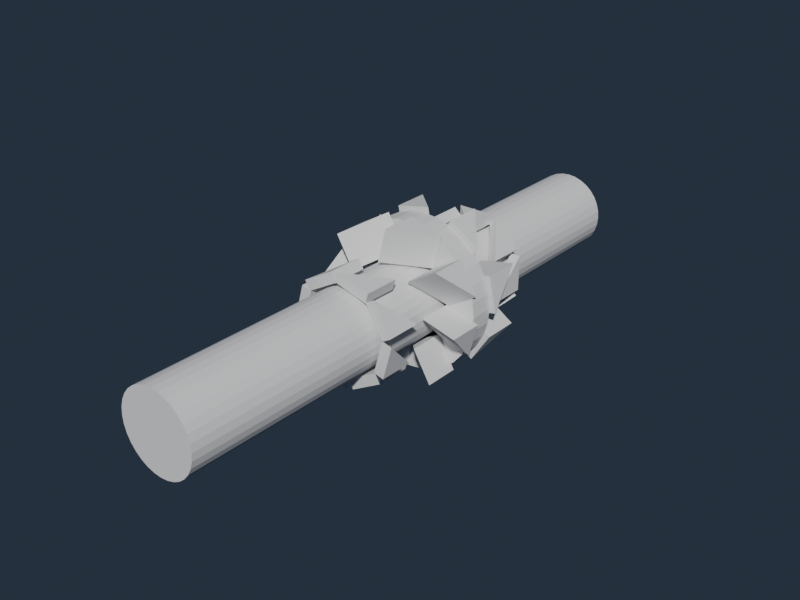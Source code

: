 # Source: ConstraintPiston.blend  (saved by Blender 4.5.90; exported with 4.5.12 LTS)
import bpy
from mathutils import Matrix  # noqa: F401  (used for matrix-valued properties, if any)

bpy.ops.wm.read_factory_settings(use_empty=True)
scene = bpy.context.scene
scene.name = 'Scene'

# ---- world
world_constraintworld = bpy.data.worlds.new('ConstraintWorld'); scene.world = world_constraintworld
world_constraintworld.color = (0.025, 0.035, 0.055)

# ---- meshes
me_cylinder = bpy.data.meshes.new('Cylinder')
me_cylinder.from_pydata([(0.0, 1.0, -1.0), (0.0, 1.0, 1.0), (0.1951, 0.9808, -1.0), (0.1951, 0.9808, 1.0), (0.3827, 0.9239, -1.0), (0.3827, 0.9239, 1.0), (0.5556, 0.8315, -1.0), (0.5556, 0.8315, 1.0), (0.7071, 0.7071, -1.0), (0.7071, 0.7071, 1.0), (0.8315, 0.5556, -1.0), (0.8315, 0.5556, 1.0), (0.9239, 0.3827, -1.0), (0.9239, 0.3827, 1.0), (0.9808, 0.1951, -1.0), (0.9808, 0.1951, 1.0), (1.0, 0.0, -1.0), (1.0, 0.0, 1.0), (0.9808, -0.1951, -1.0), (0.9808, -0.1951, 1.0), (0.9239, -0.3827, -1.0), (0.9239, -0.3827, 1.0), (0.8315, -0.5556, -1.0), (0.8315, -0.5556, 1.0), (0.7071, -0.7071, -1.0), (0.7071, -0.7071, 1.0), (0.5556, -0.8315, -1.0), (0.5556, -0.8315, 1.0), (0.3827, -0.9239, -1.0), (0.3827, -0.9239, 1.0), (0.1951, -0.9808, -1.0), (0.1951, -0.9808, 1.0), (0.0, -1.0, -1.0), (0.0, -1.0, 1.0), (-0.1951, -0.9808, -1.0), (-0.1951, -0.9808, 1.0), (-0.3827, -0.9239, -1.0), (-0.3827, -0.9239, 1.0), (-0.5556, -0.8315, -1.0), (-0.5556, -0.8315, 1.0), (-0.7071, -0.7071, -1.0), (-0.7071, -0.7071, 1.0), (-0.8315, -0.5556, -1.0), (-0.8315, -0.5556, 1.0), (-0.9239, -0.3827, -1.0), (-0.9239, -0.3827, 1.0), (-0.9808, -0.1951, -1.0), (-0.9808, -0.1951, 1.0), (-1.0, 0.0, -1.0), (-1.0, 0.0, 1.0), (-0.9808, 0.1951, -1.0), (-0.9808, 0.1951, 1.0), (-0.9239, 0.3827, -1.0), (-0.9239, 0.3827, 1.0), (-0.8315, 0.5556, -1.0), (-0.8315, 0.5556, 1.0), (-0.7071, 0.7071, -1.0), (-0.7071, 0.7071, 1.0), (-0.5556, 0.8315, -1.0), (-0.5556, 0.8315, 1.0), (-0.3827, 0.9239, -1.0), (-0.3827, 0.9239, 1.0), (-0.1951, 0.9808, -1.0), (-0.1951, 0.9808, 1.0)], [], [(0, 1, 3, 2), (2, 3, 5, 4), (4, 5, 7, 6), (6, 7, 9, 8), (8, 9, 11, 10), (10, 11, 13, 12), (12, 13, 15, 14), (14, 15, 17, 16), (16, 17, 19, 18), (18, 19, 21, 20), (20, 21, 23, 22), (22, 23, 25, 24), (24, 25, 27, 26), (26, 27, 29, 28), (28, 29, 31, 30), (30, 31, 33, 32), (32, 33, 35, 34), (34, 35, 37, 36), (36, 37, 39, 38), (38, 39, 41, 40), (40, 41, 43, 42), (42, 43, 45, 44), (44, 45, 47, 46), (46, 47, 49, 48), (48, 49, 51, 50), (50, 51, 53, 52), (52, 53, 55, 54), (54, 55, 57, 56), (56, 57, 59, 58), (58, 59, 61, 60), (3, 1, 63, 61, 59, 57, 55, 53, 51, 49, 47, 45, 43, 41, 39, 37, 35, 33, 31, 29, 27, 25, 23, 21, 19, 17, 15, 13, 11, 9, 7, 5), (60, 61, 63, 62), (62, 63, 1, 0), (0, 2, 4, 6, 8, 10, 12, 14, 16, 18, 20, 22, 24, 26, 28, 30, 32, 34, 36, 38, 40, 42, 44, 46, 48, 50, 52, 54, 56, 58, 60, 62)])
_uv = me_cylinder.uv_layers.new(name='UVMap')
_uv.uv.foreach_set('vector', [1.0, 0.5, 1.0, 1.0, 0.9688, 1.0, 0.9688, 0.5, 0.9688, 0.5, 0.9688, 1.0, 0.9375, 1.0, 0.9375, 0.5, 0.9375, 0.5, 0.9375, 1.0, 0.9062, 1.0, 0.9062, 0.5, 0.9062, 0.5, 0.9062, 1.0, 0.875, 1.0, 0.875, 0.5, 0.875, 0.5, 0.875, 1.0, 0.8438, 1.0, 0.8438, 0.5, 0.8438, 0.5, 0.8438, 1.0, 0.8125, 1.0, 0.8125, 0.5, 0.8125, 0.5, 0.8125, 1.0, 0.7812, 1.0, 0.7812, 0.5, 0.7812, 0.5, 0.7812, 1.0, 0.75, 1.0, 0.75, 0.5, 0.75, 0.5, 0.75, 1.0, 0.7188, 1.0, 0.7188, 0.5, 0.7188, 0.5, 0.7188, 1.0, 0.6875, 1.0, 0.6875, 0.5, 0.6875, 0.5, 0.6875, 1.0, 0.6562, 1.0, 0.6562, 0.5, 0.6562, 0.5, 0.6562, 1.0, 0.625, 1.0, 0.625, 0.5, 0.625, 0.5, 0.625, 1.0, 0.5938, 1.0, 0.5938, 0.5, 0.5938, 0.5, 0.5938, 1.0, 0.5625, 1.0, 0.5625, 0.5, 0.5625, 0.5, 0.5625, 1.0, 0.5312, 1.0, 0.5312, 0.5, 0.5312, 0.5, 0.5312, 1.0, 0.5, 1.0, 0.5, 0.5, 0.5, 0.5, 0.5, 1.0, 0.4688, 1.0, 0.4688, 0.5, 0.4688, 0.5, 0.4688, 1.0, 0.4375, 1.0, 0.4375, 0.5, 0.4375, 0.5, 0.4375, 1.0, 0.4062, 1.0, 0.4062, 0.5, 0.4062, 0.5, 0.4062, 1.0, 0.375, 1.0, 0.375, 0.5, 0.375, 0.5, 0.375, 1.0, 0.3438, 1.0, 0.3438, 0.5, 0.3438, 0.5, 0.3438, 1.0, 0.3125, 1.0, 0.3125, 0.5, 0.3125, 0.5, 0.3125, 1.0, 0.2812, 1.0, 0.2812, 0.5, 0.2812, 0.5, 0.2812, 1.0, 0.25, 1.0, 0.25, 0.5, 0.25, 0.5, 0.25, 1.0, 0.2188, 1.0, 0.2188, 0.5, 0.2188, 0.5, 0.2188, 1.0, 0.1875, 1.0, 0.1875, 0.5, 0.1875, 0.5, 0.1875, 1.0, 0.1562, 1.0, 0.1562, 0.5, 0.1562, 0.5, 0.1562, 1.0, 0.125, 1.0, 0.125, 0.5, 0.125, 0.5, 0.125, 1.0, 0.09375, 1.0, 0.09375, 0.5, 0.09375, 0.5, 0.09375, 1.0, 0.0625, 1.0, 0.0625, 0.5, 0.2968, 0.4854, 0.25, 0.49, 0.2032, 0.4854, 0.1582, 0.4717, 0.1167, 0.4496, 0.08029, 0.4197, 0.05045, 0.3833, 0.02827, 0.3418, 0.01461, 0.2968, 0.01, 0.25, 0.01461, 0.2032, 0.02827, 0.1582, 0.05045, 0.1167, 0.08029, 0.08029, 0.1167, 0.05045, 0.1582, 0.02827, 0.2032, 0.01461, 0.25, 0.01, 0.2968, 0.01461, 0.3418, 0.02827, 0.3833, 0.05045, 0.4197, 0.08029, 0.4496, 0.1167, 0.4717, 0.1582, 0.4854, 0.2032, 0.49, 0.25, 0.4854, 0.2968, 0.4717, 0.3418, 0.4496, 0.3833, 0.4197, 0.4197, 0.3833, 0.4496, 0.3418, 0.4717, 0.0625, 0.5, 0.0625, 1.0, 0.03125, 1.0, 0.03125, 0.5, 0.03125, 0.5, 0.03125, 1.0, 0.0, 1.0, 0.0, 0.5, 0.75, 0.49, 0.7968, 0.4854, 0.8418, 0.4717, 0.8833, 0.4496, 0.9197, 0.4197, 0.9496, 0.3833, 0.9717, 0.3418, 0.9854, 0.2968, 0.99, 0.25, 0.9854, 0.2032, 0.9717, 0.1582, 0.9496, 0.1167, 0.9197, 0.08029, 0.8833, 0.05045, 0.8418, 0.02827, 0.7968, 0.01461, 0.75, 0.01, 0.7032, 0.01461, 0.6582, 0.02827, 0.6167, 0.05045, 0.5803, 0.08029, 0.5504, 0.1167, 0.5283, 0.1582, 0.5146, 0.2032, 0.51, 0.25, 0.5146, 0.2968, 0.5283, 0.3418, 0.5504, 0.3833, 0.5803, 0.4197, 0.6167, 0.4496, 0.6582, 0.4717, 0.7032, 0.4854])
me_cylinder.update()
me_circle = bpy.data.meshes.new('Circle')
me_circle.from_pydata([(0.0, 1.0, 0.0), (-0.1951, 0.9808, 0.0), (-0.3827, 0.9239, 0.0), (-0.5556, 0.8315, 0.0), (-0.7071, 0.7071, 0.0), (-0.8315, 0.5556, 0.0), (-0.9239, 0.3827, 0.0), (-0.9808, 0.1951, 0.0), (-1.0, 0.0, 0.0), (-0.9808, -0.1951, 0.0), (-0.9239, -0.3827, 0.0), (-0.8315, -0.5556, 0.0), (-0.7071, -0.7071, 0.0), (-0.5556, -0.8315, 0.0), (-0.3827, -0.9239, 0.0), (-0.1951, -0.9808, 0.0), (0.0, -1.0, 0.0), (0.1951, -0.9808, 0.0), (0.3827, -0.9239, 0.0), (0.5556, -0.8315, 0.0), (0.7071, -0.7071, 0.0), (0.8315, -0.5556, 0.0), (0.9239, -0.3827, 0.0), (0.9808, -0.1951, 0.0), (1.0, 0.0, 0.0), (0.9808, 0.1951, 0.0), (0.9239, 0.3827, 0.0), (0.8315, 0.5556, 0.0), (0.7071, 0.7071, 0.0), (0.5556, 0.8315, 0.0), (0.3827, 0.9239, 0.0), (0.1951, 0.9808, 0.0), (8.439e-09, 1.587, 6.823e-15), (-0.3095, 1.556, 6.687e-15), (-0.6072, 1.466, 6.283e-15), (-0.8815, 1.319, 5.626e-15), (-1.122, 1.122, 4.742e-15), (-1.319, 0.8815, 3.666e-15), (-1.466, 0.6072, 2.437e-15), (-1.556, 0.3095, 1.104e-15), (-1.587, 1.731e-09, -2.82e-16), (-1.556, -0.3095, -1.668e-15), (-1.466, -0.6072, -3.001e-15), (-1.319, -0.8815, -4.23e-15), (-1.122, -1.122, -5.306e-15), (-0.8815, -1.319, -6.19e-15), (-0.6072, -1.466, -6.847e-15), (-0.3095, -1.556, -7.251e-15), (8.439e-09, -1.587, -7.387e-15), (0.3095, -1.556, -7.251e-15), (0.6072, -1.466, -6.847e-15), (0.8815, -1.319, -6.19e-15), (1.122, -1.122, -5.306e-15), (1.319, -0.8815, -4.23e-15), (1.466, -0.6072, -3.001e-15), (1.556, -0.3095, -1.668e-15), (1.587, 1.731e-09, -2.82e-16), (1.556, 0.3095, 1.104e-15), (1.466, 0.6072, 2.437e-15), (1.319, 0.8815, 3.666e-15), (1.122, 1.122, 4.742e-15), (0.8815, 1.319, 5.626e-15), (0.6072, 1.466, 6.283e-15), (0.3095, 1.556, 6.687e-15), (8.439e-09, 1.587, -0.5147), (-0.3095, 1.556, -0.5147), (-0.6072, 1.466, -0.5147), (-0.8815, 1.319, -0.5147), (-1.122, 1.122, -0.5147), (-1.319, 0.8815, -0.5147), (-1.466, 0.6072, -0.5147), (-1.556, 0.3095, -0.5147), (-1.587, -2.077e-08, -0.5147), (-1.556, -0.3095, -0.5147), (-1.466, -0.6072, -0.5147), (-1.319, -0.8815, -0.5147), (-1.122, -1.122, -0.5147), (-0.8815, -1.319, -0.5147), (-0.6072, -1.466, -0.5147), (-0.3095, -1.556, -0.5147), (8.439e-09, -1.587, -0.5147), (0.3095, -1.556, -0.5147), (0.6072, -1.466, -0.5147), (0.8815, -1.319, -0.5147), (1.122, -1.122, -0.5147), (1.319, -0.8815, -0.5147), (1.466, -0.6072, -0.5147), (1.556, -0.3095, -0.5147), (1.587, -2.077e-08, -0.5147), (1.556, 0.3095, -0.5147), (1.466, 0.6072, -0.5147), (1.319, 0.8815, -0.5147), (1.122, 1.122, -0.5147), (0.8815, 1.319, -0.5147), (0.6072, 1.466, -0.5147), (0.3095, 1.556, -0.5147), (0.0, 1.0, -0.5147), (-0.1951, 0.9808, -0.5147), (-0.3827, 0.9239, -0.5147), (-0.5556, 0.8315, -0.5147), (-0.7071, 0.7071, -0.5147), (-0.8315, 0.5556, -0.5147), (-0.9239, 0.3827, -0.5147), (-0.9808, 0.1951, -0.5147), (-1.0, -2.25e-08, -0.5147), (-0.9808, -0.1951, -0.5147), (-0.9239, -0.3827, -0.5147), (-0.8315, -0.5556, -0.5147), (-0.7071, -0.7071, -0.5147), (-0.5556, -0.8315, -0.5147), (-0.3827, -0.9239, -0.5147), (-0.1951, -0.9808, -0.5147), (0.0, -1.0, -0.5147), (0.1951, -0.9808, -0.5147), (0.3827, -0.9239, -0.5147), (0.5556, -0.8315, -0.5147), (0.7071, -0.7071, -0.5147), (0.8315, -0.5556, -0.5147), (0.9239, -0.3827, -0.5147), (0.9808, -0.1951, -0.5147), (1.0, -2.25e-08, -0.5147), (0.9808, 0.1951, -0.5147), (0.9239, 0.3827, -0.5147), (0.8315, 0.5556, -0.5147), (0.7071, 0.7071, -0.5147), (0.5556, 0.8315, -0.5147), (0.3827, 0.9239, -0.5147), (0.1951, 0.9808, -0.5147), (-0.3591, 0.9062, -0.5266), (-0.3591, 1.671, -0.5266), (-0.3591, 0.9062, -1.291), (-0.3591, 1.671, -1.291), (0.4053, 0.9062, -0.5266), (0.4053, 1.671, -0.5266), (-0.6258, 0.7473, 0.01395), (-0.8662, 1.473, 0.01395), (-0.6258, 0.7473, 0.7783), (-0.8662, 1.473, 0.7783), (0.09974, 0.9876, 0.01395), (-0.1406, 1.713, 0.01395), (0.3869, 0.8947, -0.5266), (0.9273, 1.435, -0.5266), (0.3869, 0.8947, -1.291), (0.9273, 1.435, -1.291), (0.9273, 0.3542, -0.5266), (1.468, 0.8947, -0.5266), (0.08588, 0.9709, 0.01395), (0.429, 1.654, 0.01395), (0.08588, 0.9709, 0.7783), (0.429, 1.654, 0.7783), (0.7689, 0.6278, 0.01395), (1.112, 1.311, 0.01395), (0.9062, 0.3591, -0.5266), (1.671, 0.3591, -0.5266), (0.9062, 0.3591, -1.291), (1.671, 0.3591, -1.291), (0.9062, -0.4053, -0.5266), (1.671, -0.4053, -0.5266), (0.7473, 0.6258, 0.01395), (1.473, 0.8662, 0.01395), (0.7473, 0.6258, 0.7783), (1.473, 0.8662, 0.7783), (0.9876, -0.09974, 0.01395), (1.713, 0.1406, 0.01395), (0.8947, -0.3869, -0.5266), (1.435, -0.9273, -0.5266), (0.8947, -0.3869, -1.291), (1.435, -0.9273, -1.291), (0.3542, -0.9273, -0.5266), (0.8947, -1.468, -0.5266), (0.9709, -0.08588, 0.01395), (1.654, -0.429, 0.01395), (0.9709, -0.08588, 0.7783), (1.654, -0.429, 0.7783), (0.6278, -0.7689, 0.01395), (1.311, -1.112, 0.01395), (0.3591, -0.9062, -0.5266), (0.3591, -1.671, -0.5266), (0.3591, -0.9062, -1.291), (0.3591, -1.671, -1.291), (-0.4053, -0.9062, -0.5266), (-0.4053, -1.671, -0.5266), (0.6258, -0.7473, 0.01395), (0.8662, -1.473, 0.01395), (0.6258, -0.7473, 0.7783), (0.8662, -1.473, 0.7783), (-0.09974, -0.9876, 0.01395), (0.1406, -1.713, 0.01395), (-0.3869, -0.8947, -0.5266), (-0.9273, -1.435, -0.5266), (-0.3869, -0.8947, -1.291), (-0.9273, -1.435, -1.291), (-0.9273, -0.3542, -0.5266), (-1.468, -0.8947, -0.5266), (-0.08588, -0.9709, 0.01395), (-0.429, -1.654, 0.01395), (-0.08588, -0.9709, 0.7783), (-0.429, -1.654, 0.7783), (-0.7689, -0.6278, 0.01395), (-1.112, -1.311, 0.01395), (-0.9062, -0.3591, -0.5266), (-1.671, -0.3591, -0.5266), (-0.9062, -0.3591, -1.291), (-1.671, -0.3591, -1.291), (-0.9062, 0.4053, -0.5266), (-1.671, 0.4053, -0.5266), (-0.7473, -0.6258, 0.01395), (-1.473, -0.8662, 0.01395), (-0.7473, -0.6258, 0.7783), (-1.473, -0.8662, 0.7783), (-0.9876, 0.09974, 0.01395), (-1.713, -0.1406, 0.01395), (-0.8947, 0.3869, -0.5266), (-1.435, 0.9273, -0.5266), (-0.8947, 0.3869, -1.291), (-1.435, 0.9273, -1.291), (-0.3542, 0.9273, -0.5266), (-0.8947, 1.468, -0.5266), (-0.9709, 0.08588, 0.01395), (-1.654, 0.429, 0.01395), (-0.9709, 0.08588, 0.7783), (-1.654, 0.429, 0.7783), (-0.6278, 0.7689, 0.01395), (-1.311, 1.112, 0.01395)], [], [(2, 1, 33, 34), (29, 28, 60, 61), (16, 15, 47, 48), (3, 2, 34, 35), (30, 29, 61, 62), (17, 16, 48, 49), (4, 3, 35, 36), (31, 30, 62, 63), (18, 17, 49, 50), (5, 4, 36, 37), (0, 31, 63, 32), (19, 18, 50, 51), (6, 5, 37, 38), (20, 19, 51, 52), (7, 6, 38, 39), (21, 20, 52, 53), (8, 7, 39, 40), (22, 21, 53, 54), (9, 8, 40, 41), (23, 22, 54, 55), (10, 9, 41, 42), (24, 23, 55, 56), (11, 10, 42, 43), (25, 24, 56, 57), (12, 11, 43, 44), (26, 25, 57, 58), (13, 12, 44, 45), (27, 26, 58, 59), (14, 13, 45, 46), (1, 0, 32, 33), (28, 27, 59, 60), (15, 14, 46, 47), (42, 41, 73, 74), (56, 55, 87, 88), (43, 42, 74, 75), (57, 56, 88, 89), (44, 43, 75, 76), (58, 57, 89, 90), (45, 44, 76, 77), (59, 58, 90, 91), (46, 45, 77, 78), (33, 32, 64, 65), (60, 59, 91, 92), (47, 46, 78, 79), (34, 33, 65, 66), (61, 60, 92, 93), (48, 47, 79, 80), (35, 34, 66, 67), (62, 61, 93, 94), (49, 48, 80, 81), (36, 35, 67, 68), (63, 62, 94, 95), (50, 49, 81, 82), (37, 36, 68, 69), (32, 63, 95, 64), (51, 50, 82, 83), (38, 37, 69, 70), (52, 51, 83, 84), (39, 38, 70, 71), (53, 52, 84, 85), (40, 39, 71, 72), (54, 53, 85, 86), (41, 40, 72, 73), (55, 54, 86, 87), (1, 2, 98, 97), (28, 29, 125, 124), (15, 16, 112, 111), (2, 3, 99, 98), (29, 30, 126, 125), (16, 17, 113, 112), (3, 4, 100, 99), (30, 31, 127, 126), (17, 18, 114, 113), (4, 5, 101, 100), (31, 0, 96, 127), (18, 19, 115, 114), (5, 6, 102, 101), (19, 20, 116, 115), (6, 7, 103, 102), (20, 21, 117, 116), (7, 8, 104, 103), (21, 22, 118, 117), (8, 9, 105, 104), (22, 23, 119, 118), (9, 10, 106, 105), (23, 24, 120, 119), (10, 11, 107, 106), (24, 25, 121, 120), (11, 12, 108, 107), (25, 26, 122, 121), (12, 13, 109, 108), (26, 27, 123, 122), (13, 14, 110, 109), (0, 1, 97, 96), (27, 28, 124, 123), (14, 15, 111, 110), (97, 98, 66, 65), (98, 99, 67, 66), (99, 100, 68, 67), (100, 101, 69, 68), (101, 102, 70, 69), (102, 103, 71, 70), (103, 104, 72, 71), (104, 105, 73, 72), (105, 106, 74, 73), (106, 107, 75, 74), (107, 108, 76, 75), (108, 109, 77, 76), (109, 110, 78, 77), (110, 111, 79, 78), (111, 112, 80, 79), (112, 113, 81, 80), (113, 114, 82, 81), (114, 115, 83, 82), (115, 116, 84, 83), (116, 117, 85, 84), (117, 118, 86, 85), (118, 119, 87, 86), (119, 120, 88, 87), (120, 121, 89, 88), (121, 122, 90, 89), (122, 123, 91, 90), (123, 124, 92, 91), (124, 125, 93, 92), (125, 126, 94, 93), (126, 127, 95, 94), (127, 96, 64, 95), (96, 97, 65, 64), (128, 129, 131, 130), (130, 131, 133, 132), (132, 133, 129, 128), (130, 132, 128), (133, 131, 129), (134, 135, 137, 136), (136, 137, 139, 138), (138, 139, 135, 134), (136, 138, 134), (139, 137, 135), (140, 141, 143, 142), (142, 143, 145, 144), (144, 145, 141, 140), (142, 144, 140), (145, 143, 141), (146, 147, 149, 148), (148, 149, 151, 150), (150, 151, 147, 146), (148, 150, 146), (151, 149, 147), (152, 153, 155, 154), (154, 155, 157, 156), (156, 157, 153, 152), (154, 156, 152), (157, 155, 153), (158, 159, 161, 160), (160, 161, 163, 162), (162, 163, 159, 158), (160, 162, 158), (163, 161, 159), (164, 165, 167, 166), (166, 167, 169, 168), (168, 169, 165, 164), (166, 168, 164), (169, 167, 165), (170, 171, 173, 172), (172, 173, 175, 174), (174, 175, 171, 170), (172, 174, 170), (175, 173, 171), (176, 177, 179, 178), (178, 179, 181, 180), (180, 181, 177, 176), (178, 180, 176), (181, 179, 177), (182, 183, 185, 184), (184, 185, 187, 186), (186, 187, 183, 182), (184, 186, 182), (187, 185, 183), (188, 189, 191, 190), (190, 191, 193, 192), (192, 193, 189, 188), (190, 192, 188), (193, 191, 189), (194, 195, 197, 196), (196, 197, 199, 198), (198, 199, 195, 194), (196, 198, 194), (199, 197, 195), (200, 201, 203, 202), (202, 203, 205, 204), (204, 205, 201, 200), (202, 204, 200), (205, 203, 201), (206, 207, 209, 208), (208, 209, 211, 210), (210, 211, 207, 206), (208, 210, 206), (211, 209, 207), (212, 213, 215, 214), (214, 215, 217, 216), (216, 217, 213, 212), (214, 216, 212), (217, 215, 213), (218, 219, 221, 220), (220, 221, 223, 222), (222, 223, 219, 218), (220, 222, 218), (223, 221, 219)])
_uv = me_circle.uv_layers.new(name='UVMap')
_uv.uv.foreach_set('vector', [0.0, 0.0, 0.0, 0.0, 0.0, 0.0, 0.0, 0.0, 0.0, 0.0, 0.0, 0.0, 0.0, 0.0, 0.0, 0.0, 0.0, 0.0, 0.0, 0.0, 0.0, 0.0, 0.0, 0.0, 0.0, 0.0, 0.0, 0.0, 0.0, 0.0, 0.0, 0.0, 0.0, 0.0, 0.0, 0.0, 0.0, 0.0, 0.0, 0.0, 0.0, 0.0, 0.0, 0.0, 0.0, 0.0, 0.0, 0.0, 0.0, 0.0, 0.0, 0.0, 0.0, 0.0, 0.0, 0.0, 0.0, 0.0, 0.0, 0.0, 0.0, 0.0, 0.0, 0.0, 0.0, 0.0, 0.0, 0.0, 0.0, 0.0, 0.0, 0.0, 0.0, 0.0, 0.0, 0.0, 0.0, 0.0, 0.0, 0.0, 0.0, 0.0, 0.0, 0.0, 0.0, 0.0, 0.0, 0.0, 0.0, 0.0, 0.0, 0.0, 0.0, 0.0, 0.0, 0.0, 0.0, 0.0, 0.0, 0.0, 0.0, 0.0, 0.0, 0.0, 0.0, 0.0, 0.0, 0.0, 0.0, 0.0, 0.0, 0.0, 0.0, 0.0, 0.0, 0.0, 0.0, 0.0, 0.0, 0.0, 0.0, 0.0, 0.0, 0.0, 0.0, 0.0, 0.0, 0.0, 0.0, 0.0, 0.0, 0.0, 0.0, 0.0, 0.0, 0.0, 0.0, 0.0, 0.0, 0.0, 0.0, 0.0, 0.0, 0.0, 0.0, 0.0, 0.0, 0.0, 0.0, 0.0, 0.0, 0.0, 0.0, 0.0, 0.0, 0.0, 0.0, 0.0, 0.0, 0.0, 0.0, 0.0, 0.0, 0.0, 0.0, 0.0, 0.0, 0.0, 0.0, 0.0, 0.0, 0.0, 0.0, 0.0, 0.0, 0.0, 0.0, 0.0, 0.0, 0.0, 0.0, 0.0, 0.0, 0.0, 0.0, 0.0, 0.0, 0.0, 0.0, 0.0, 0.0, 0.0, 0.0, 0.0, 0.0, 0.0, 0.0, 0.0, 0.0, 0.0, 0.0, 0.0, 0.0, 0.0, 0.0, 0.0, 0.0, 0.0, 0.0, 0.0, 0.0, 0.0, 0.0, 0.0, 0.0, 0.0, 0.0, 0.0, 0.0, 0.0, 0.0, 0.0, 0.0, 0.0, 0.0, 0.0, 0.0, 0.0, 0.0, 0.0, 0.0, 0.0, 0.0, 0.0, 0.0, 0.0, 0.0, 0.0, 0.0, 0.0, 0.0, 0.0, 0.0, 0.0, 0.0, 0.0, 0.0, 0.0, 0.0, 0.0, 0.0, 0.0, 0.0, 0.0, 0.0, 0.0, 0.0, 0.0, 0.0, 0.0, 0.0, 0.0, 0.0, 0.0, 0.0, 0.0, 0.0, 0.0, 0.0, 0.0, 0.0, 0.0, 0.0, 0.0, 0.0, 0.0, 0.0, 0.0, 0.0, 0.0, 0.0, 0.0, 0.0, 0.0, 0.0, 0.0, 0.0, 0.0, 0.0, 0.0, 0.0, 0.0, 0.0, 0.0, 0.0, 0.0, 0.0, 0.0, 0.0, 0.0, 0.0, 0.0, 0.0, 0.0, 0.0, 0.0, 0.0, 0.0, 0.0, 0.0, 0.0, 0.0, 0.0, 0.0, 0.0, 0.0, 0.0, 0.0, 0.0, 0.0, 0.0, 0.0, 0.0, 0.0, 0.0, 0.0, 0.0, 0.0, 0.0, 0.0, 0.0, 0.0, 0.0, 0.0, 0.0, 0.0, 0.0, 0.0, 0.0, 0.0, 0.0, 0.0, 0.0, 0.0, 0.0, 0.0, 0.0, 0.0, 0.0, 0.0, 0.0, 0.0, 0.0, 0.0, 0.0, 0.0, 0.0, 0.0, 0.0, 0.0, 0.0, 0.0, 0.0, 0.0, 0.0, 0.0, 0.0, 0.0, 0.0, 0.0, 0.0, 0.0, 0.0, 0.0, 0.0, 0.0, 0.0, 0.0, 0.0, 0.0, 0.0, 0.0, 0.0, 0.0, 0.0, 0.0, 0.0, 0.0, 0.0, 0.0, 0.0, 0.0, 0.0, 0.0, 0.0, 0.0, 0.0, 0.0, 0.0, 0.0, 0.0, 0.0, 0.0, 0.0, 0.0, 0.0, 0.0, 0.0, 0.0, 0.0, 0.0, 0.0, 0.0, 0.0, 0.0, 0.0, 0.0, 0.0, 0.0, 0.0, 0.0, 0.0, 0.0, 0.0, 0.0, 0.0, 0.0, 0.0, 0.0, 0.0, 0.0, 0.0, 0.0, 0.0, 0.0, 0.0, 0.0, 0.0, 0.0, 0.0, 0.0, 0.0, 0.0, 0.0, 0.0, 0.0, 0.0, 0.0, 0.0, 0.0, 0.0, 0.0, 0.0, 0.0, 0.0, 0.0, 0.0, 0.0, 0.0, 0.0, 0.0, 0.0, 0.0, 0.0, 0.0, 0.0, 0.0, 0.0, 0.0, 0.0, 0.0, 0.0, 0.0, 0.0, 0.0, 0.0, 0.0, 0.0, 0.0, 0.0, 0.0, 0.0, 0.0, 0.0, 0.0, 0.0, 0.0, 0.0, 0.0, 0.0, 0.0, 0.0, 0.0, 0.0, 0.0, 0.0, 0.0, 0.0, 0.0, 0.0, 0.0, 0.0, 0.0, 0.0, 0.0, 0.0, 0.0, 0.0, 0.0, 0.0, 0.0, 0.0, 0.0, 0.0, 0.0, 0.0, 0.0, 0.0, 0.0, 0.0, 0.0, 0.0, 0.0, 0.0, 0.0, 0.0, 0.0, 0.0, 0.0, 0.0, 0.0, 0.0, 0.0, 0.0, 0.0, 0.0, 0.0, 0.0, 0.0, 0.0, 0.0, 0.0, 0.0, 0.0, 0.0, 0.0, 0.0, 0.0, 0.0, 0.0, 0.0, 0.0, 0.0, 0.0, 0.0, 0.0, 0.0, 0.0, 0.0, 0.0, 0.0, 0.0, 0.0, 0.0, 0.0, 0.0, 0.0, 0.0, 0.0, 0.0, 0.0, 0.0, 0.0, 0.0, 0.0, 0.0, 0.0, 0.0, 0.0, 0.0, 0.0, 0.0, 0.0, 0.0, 0.0, 0.0, 0.0, 0.0, 0.0, 0.0, 0.0, 0.0, 0.0, 0.0, 0.0, 0.0, 0.0, 0.0, 0.0, 0.0, 0.0, 0.0, 0.0, 0.0, 0.0, 0.0, 0.0, 0.0, 0.0, 0.0, 0.0, 0.0, 0.0, 0.0, 0.0, 0.0, 0.0, 0.0, 0.0, 0.0, 0.0, 0.0, 0.0, 0.0, 0.0, 0.0, 0.0, 0.0, 0.0, 0.0, 0.0, 0.0, 0.0, 0.0, 0.0, 0.0, 0.0, 0.0, 0.0, 0.0, 0.0, 0.0, 0.0, 0.0, 0.0, 0.0, 0.0, 0.0, 0.0, 0.0, 0.0, 0.0, 0.0, 0.0, 0.0, 0.0, 0.0, 0.0, 0.0, 0.0, 0.0, 0.0, 0.0, 0.0, 0.0, 0.0, 0.0, 0.0, 0.0, 0.0, 0.0, 0.0, 0.0, 0.0, 0.0, 0.0, 0.0, 0.0, 0.0, 0.0, 0.0, 0.0, 0.0, 0.0, 0.0, 0.0, 0.0, 0.0, 0.0, 0.0, 0.0, 0.0, 0.0, 0.0, 0.0, 0.0, 0.0, 0.0, 0.0, 0.0, 0.0, 0.0, 0.0, 0.0, 0.0, 0.0, 0.0, 0.0, 0.0, 0.0, 0.0, 0.0, 0.0, 0.0, 0.0, 0.0, 0.0, 0.0, 0.0, 0.0, 0.0, 0.0, 0.0, 0.0, 0.0, 0.0, 0.0, 0.0, 0.0, 0.0, 0.0, 0.0, 0.0, 0.0, 0.0, 0.0, 0.0, 0.0, 0.0, 0.0, 0.0, 0.0, 0.0, 0.0, 0.0, 0.0, 0.0, 0.0, 0.0, 0.0, 0.0, 0.0, 0.0, 0.0, 0.0, 0.0, 0.0, 0.0, 0.0, 0.0, 0.0, 0.0, 0.0, 0.0, 0.0, 0.0, 0.0, 0.0, 0.0, 0.0, 0.0, 0.0, 0.0, 0.0, 0.0, 0.0, 0.0, 0.0, 0.0, 0.0, 0.0, 0.0, 0.0, 0.0, 0.0, 0.0, 0.0, 0.0, 0.0, 0.0, 0.0, 0.0, 0.0, 0.0, 0.0, 0.0, 0.0, 0.0, 0.0, 0.0, 0.0, 0.0, 0.0, 0.0, 0.0, 0.0, 0.0, 0.0, 0.0, 0.0, 0.0, 0.0, 0.0, 0.0, 0.0, 0.0, 0.0, 0.0, 0.0, 0.0, 0.0, 0.0, 0.0, 0.0, 0.0, 0.0, 0.0, 0.0, 0.0, 0.0, 0.0, 0.0, 0.0, 0.0, 0.0, 0.0, 0.0, 0.0, 0.0, 0.0, 0.0, 0.0, 0.0, 0.0, 0.0, 0.0, 0.0, 0.0, 0.0, 0.0, 0.0, 0.0, 0.0, 0.0, 0.0, 0.0, 0.0, 0.0, 0.0, 0.0, 0.0, 0.0, 0.0, 0.0, 0.0, 0.0, 0.0, 0.0, 0.0, 0.0, 0.0, 0.0, 0.0, 0.0, 0.0, 0.0, 0.0, 0.0, 0.0, 0.0, 0.0, 0.0, 0.0, 0.0, 0.0, 0.0, 0.0, 0.0, 0.0, 0.0, 0.0, 0.0, 0.0, 0.0, 0.0, 0.0, 0.0, 0.0, 0.0, 0.0, 0.0, 0.0, 0.0, 0.0, 0.0, 0.0, 0.0, 0.0, 0.0, 0.0, 0.0, 0.0, 0.0, 0.0, 0.0, 0.0, 0.0, 0.0, 0.0, 0.0, 0.0, 0.0, 0.0, 0.0, 0.0, 0.0, 0.0, 0.0, 0.0, 0.0, 0.0, 0.0, 0.0, 0.0, 0.0, 0.0, 0.0, 0.0, 0.0, 0.0, 0.0, 0.0, 0.0, 0.0, 0.0, 0.0, 0.0, 0.0, 0.0, 0.0, 0.0, 0.0, 0.0, 0.0, 0.0, 0.0, 0.0, 0.0, 0.0, 0.0, 0.0, 0.0, 0.0, 0.0, 0.0, 0.0, 0.0, 0.0, 0.0, 0.0, 0.0, 0.0, 0.0, 0.0, 0.0, 0.0, 0.0, 0.0, 0.0, 0.0, 0.0, 0.0, 0.0, 0.0, 0.0, 0.0, 0.0, 0.0, 0.0, 0.0, 0.0, 0.0, 0.0, 0.0, 0.0, 0.0, 0.0, 0.0, 0.0, 0.0, 0.0, 0.0, 0.0, 0.0, 0.0, 0.0, 0.0, 0.0, 0.0, 0.0, 0.0, 0.0, 0.0, 0.0, 0.0, 0.0, 0.0, 0.0, 0.0, 0.0, 0.0, 0.0, 0.0, 0.0, 0.375, 0.0, 0.625, 0.0, 0.625, 0.25, 0.375, 0.25, 0.375, 0.25, 0.625, 0.25, 0.625, 0.5, 0.375, 0.5, 0.375, 0.75, 0.625, 0.75, 0.625, 1.0, 0.375, 1.0, 0.125, 0.5, 0.375, 0.75, 0.125, 0.75, 0.625, 0.5, 0.875, 0.5, 0.875, 0.75, 0.375, 0.0, 0.625, 0.0, 0.625, 0.25, 0.375, 0.25, 0.375, 0.25, 0.625, 0.25, 0.625, 0.5, 0.375, 0.5, 0.375, 0.75, 0.625, 0.75, 0.625, 1.0, 0.375, 1.0, 0.125, 0.5, 0.375, 0.75, 0.125, 0.75, 0.625, 0.5, 0.875, 0.5, 0.875, 0.75, 0.375, 0.0, 0.625, 0.0, 0.625, 0.25, 0.375, 0.25, 0.375, 0.25, 0.625, 0.25, 0.625, 0.5, 0.375, 0.5, 0.375, 0.75, 0.625, 0.75, 0.625, 1.0, 0.375, 1.0, 0.125, 0.5, 0.375, 0.75, 0.125, 0.75, 0.625, 0.5, 0.875, 0.5, 0.875, 0.75, 0.375, 0.0, 0.625, 0.0, 0.625, 0.25, 0.375, 0.25, 0.375, 0.25, 0.625, 0.25, 0.625, 0.5, 0.375, 0.5, 0.375, 0.75, 0.625, 0.75, 0.625, 1.0, 0.375, 1.0, 0.125, 0.5, 0.375, 0.75, 0.125, 0.75, 0.625, 0.5, 0.875, 0.5, 0.875, 0.75, 0.375, 0.0, 0.625, 0.0, 0.625, 0.25, 0.375, 0.25, 0.375, 0.25, 0.625, 0.25, 0.625, 0.5, 0.375, 0.5, 0.375, 0.75, 0.625, 0.75, 0.625, 1.0, 0.375, 1.0, 0.125, 0.5, 0.375, 0.75, 0.125, 0.75, 0.625, 0.5, 0.875, 0.5, 0.875, 0.75, 0.375, 0.0, 0.625, 0.0, 0.625, 0.25, 0.375, 0.25, 0.375, 0.25, 0.625, 0.25, 0.625, 0.5, 0.375, 0.5, 0.375, 0.75, 0.625, 0.75, 0.625, 1.0, 0.375, 1.0, 0.125, 0.5, 0.375, 0.75, 0.125, 0.75, 0.625, 0.5, 0.875, 0.5, 0.875, 0.75, 0.375, 0.0, 0.625, 0.0, 0.625, 0.25, 0.375, 0.25, 0.375, 0.25, 0.625, 0.25, 0.625, 0.5, 0.375, 0.5, 0.375, 0.75, 0.625, 0.75, 0.625, 1.0, 0.375, 1.0, 0.125, 0.5, 0.375, 0.75, 0.125, 0.75, 0.625, 0.5, 0.875, 0.5, 0.875, 0.75, 0.375, 0.0, 0.625, 0.0, 0.625, 0.25, 0.375, 0.25, 0.375, 0.25, 0.625, 0.25, 0.625, 0.5, 0.375, 0.5, 0.375, 0.75, 0.625, 0.75, 0.625, 1.0, 0.375, 1.0, 0.125, 0.5, 0.375, 0.75, 0.125, 0.75, 0.625, 0.5, 0.875, 0.5, 0.875, 0.75, 0.375, 0.0, 0.625, 0.0, 0.625, 0.25, 0.375, 0.25, 0.375, 0.25, 0.625, 0.25, 0.625, 0.5, 0.375, 0.5, 0.375, 0.75, 0.625, 0.75, 0.625, 1.0, 0.375, 1.0, 0.125, 0.5, 0.375, 0.75, 0.125, 0.75, 0.625, 0.5, 0.875, 0.5, 0.875, 0.75, 0.375, 0.0, 0.625, 0.0, 0.625, 0.25, 0.375, 0.25, 0.375, 0.25, 0.625, 0.25, 0.625, 0.5, 0.375, 0.5, 0.375, 0.75, 0.625, 0.75, 0.625, 1.0, 0.375, 1.0, 0.125, 0.5, 0.375, 0.75, 0.125, 0.75, 0.625, 0.5, 0.875, 0.5, 0.875, 0.75, 0.375, 0.0, 0.625, 0.0, 0.625, 0.25, 0.375, 0.25, 0.375, 0.25, 0.625, 0.25, 0.625, 0.5, 0.375, 0.5, 0.375, 0.75, 0.625, 0.75, 0.625, 1.0, 0.375, 1.0, 0.125, 0.5, 0.375, 0.75, 0.125, 0.75, 0.625, 0.5, 0.875, 0.5, 0.875, 0.75, 0.375, 0.0, 0.625, 0.0, 0.625, 0.25, 0.375, 0.25, 0.375, 0.25, 0.625, 0.25, 0.625, 0.5, 0.375, 0.5, 0.375, 0.75, 0.625, 0.75, 0.625, 1.0, 0.375, 1.0, 0.125, 0.5, 0.375, 0.75, 0.125, 0.75, 0.625, 0.5, 0.875, 0.5, 0.875, 0.75, 0.375, 0.0, 0.625, 0.0, 0.625, 0.25, 0.375, 0.25, 0.375, 0.25, 0.625, 0.25, 0.625, 0.5, 0.375, 0.5, 0.375, 0.75, 0.625, 0.75, 0.625, 1.0, 0.375, 1.0, 0.125, 0.5, 0.375, 0.75, 0.125, 0.75, 0.625, 0.5, 0.875, 0.5, 0.875, 0.75, 0.375, 0.0, 0.625, 0.0, 0.625, 0.25, 0.375, 0.25, 0.375, 0.25, 0.625, 0.25, 0.625, 0.5, 0.375, 0.5, 0.375, 0.75, 0.625, 0.75, 0.625, 1.0, 0.375, 1.0, 0.125, 0.5, 0.375, 0.75, 0.125, 0.75, 0.625, 0.5, 0.875, 0.5, 0.875, 0.75, 0.375, 0.0, 0.625, 0.0, 0.625, 0.25, 0.375, 0.25, 0.375, 0.25, 0.625, 0.25, 0.625, 0.5, 0.375, 0.5, 0.375, 0.75, 0.625, 0.75, 0.625, 1.0, 0.375, 1.0, 0.125, 0.5, 0.375, 0.75, 0.125, 0.75, 0.625, 0.5, 0.875, 0.5, 0.875, 0.75, 0.375, 0.0, 0.625, 0.0, 0.625, 0.25, 0.375, 0.25, 0.375, 0.25, 0.625, 0.25, 0.625, 0.5, 0.375, 0.5, 0.375, 0.75, 0.625, 0.75, 0.625, 1.0, 0.375, 1.0, 0.125, 0.5, 0.375, 0.75, 0.125, 0.75, 0.625, 0.5, 0.875, 0.5, 0.875, 0.75])
me_circle.update()
me_circle_001 = bpy.data.meshes.new('Circle.001')
me_circle_001.from_pydata([(0.1133, 0.7747, 0.286), (0.1133, 0.7747, 0.3547), (0.1133, 0.5335, 0.286), (0.1133, 0.5335, 0.3547), (-0.1279, 0.7747, 0.286), (-0.1279, 0.7747, 0.3547), (0.1862, -0.5287, 0.2449), (0.2053, -0.5287, 0.313), (0.1862, -0.2874, 0.2449), (0.2053, -0.2874, 0.313), (-0.0461, -0.5287, 0.3099), (-0.02704, -0.5287, 0.378)], [], [(0, 1, 3, 2), (2, 3, 5, 4), (4, 5, 1, 0), (2, 4, 0), (5, 3, 1), (6, 7, 9, 8), (8, 9, 11, 10), (10, 11, 7, 6), (8, 10, 6), (11, 9, 7)])
_uv = me_circle_001.uv_layers.new(name='UVMap')
_uv.uv.foreach_set('vector', [0.375, 0.0, 0.625, 0.0, 0.625, 0.25, 0.375, 0.25, 0.375, 0.25, 0.625, 0.25, 0.625, 0.5, 0.375, 0.5, 0.375, 0.75, 0.625, 0.75, 0.625, 1.0, 0.375, 1.0, 0.125, 0.5, 0.375, 0.75, 0.125, 0.75, 0.625, 0.5, 0.875, 0.5, 0.875, 0.75, 0.375, 0.0, 0.625, 0.0, 0.625, 0.25, 0.375, 0.25, 0.375, 0.25, 0.625, 0.25, 0.625, 0.5, 0.375, 0.5, 0.375, 0.75, 0.625, 0.75, 0.625, 1.0, 0.375, 1.0, 0.125, 0.5, 0.375, 0.75, 0.125, 0.75, 0.625, 0.5, 0.875, 0.5, 0.875, 0.75])
me_circle_001.update()

# ---- objects
ob_constraint = bpy.data.objects.new('Constraint', None)
ob_cylinder = bpy.data.objects.new('Cylinder', me_cylinder)
ob_circle = bpy.data.objects.new('Circle', me_circle)
ob_empty_001 = bpy.data.objects.new('Empty.001', None)
ob_circle_001 = bpy.data.objects.new('Circle.001', me_circle_001)

# ---- transforms, parenting, visibility, modifiers, constraints
ob_constraint.location = (0.0, 0.0, 0.0)
ob_constraint.rotation_euler = (0.0, -0.0, 1.571)
ob_constraint.empty_display_type = 'ARROWS'
ob_cylinder.location = (0.0, 0.0, 0.0)
ob_cylinder.rotation_euler = (1.571, -0.0, 0.0)
ob_cylinder.scale = (0.2697, 0.2697, 1.908)
ob_circle.location = (0.0, 0.08508, 0.0)
ob_circle.rotation_euler = (1.571, -0.2116, 0.0)
ob_circle.scale = (0.3157, 0.3157, 0.3157)
ob_empty_001.location = (0.0, 0.0, 0.0)
ob_empty_001.rotation_euler = (0.0, 0.7854, 0.0)
ob_empty_001.empty_display_type = 'ARROWS'
ob_circle_001.location = (0.0, 0.0, 0.0)
_m = ob_circle_001.modifiers.new('Array', 'ARRAY')
_m.count = 8
_m.use_relative_offset = False
_m.use_object_offset = True
_m.offset_object = ob_empty_001

# ---- collection membership
scene.collection.objects.link(ob_constraint)
scene.collection.objects.link(ob_cylinder)
scene.collection.objects.link(ob_circle)
scene.collection.objects.link(ob_empty_001)
scene.collection.objects.link(ob_circle_001)

# ---- scene / render settings (as saved in the file)
scene.frame_start = 1; scene.frame_end = 250; scene.frame_set(1)
scene.render.engine = 'BLENDER_EEVEE_NEXT'
scene.render.resolution_x = 960
scene.render.resolution_y = 720
bpy.context.view_layer.update()

# ---- added for rendering (the .blend has no active camera and no usable light): camera, sun
cam_auto = bpy.data.cameras.new('AutoCamera')
cam_auto.lens = 50.0
cam_auto.sensor_width = 36.0
cam_auto.clip_end = 1000.0
ob_auto_camera = bpy.data.objects.new('AutoCamera', cam_auto)
scene.collection.objects.link(ob_auto_camera)
ob_auto_camera.location = (3.91071, -4.69285, 3.12857)
ob_auto_camera.rotation_euler = (1.09748, -7.21219e-08, 0.694738)
scene.camera = ob_auto_camera
light_auto_sun = bpy.data.lights.new('AutoSun', 'SUN')
light_auto_sun.energy = 3.0
light_auto_sun.angle = 0.0523599
ob_auto_sun = bpy.data.objects.new('AutoSun', light_auto_sun)
scene.collection.objects.link(ob_auto_sun)
ob_auto_sun.rotation_euler = (0.872665, 0.174533, 0.523599)
bpy.context.view_layer.update()
